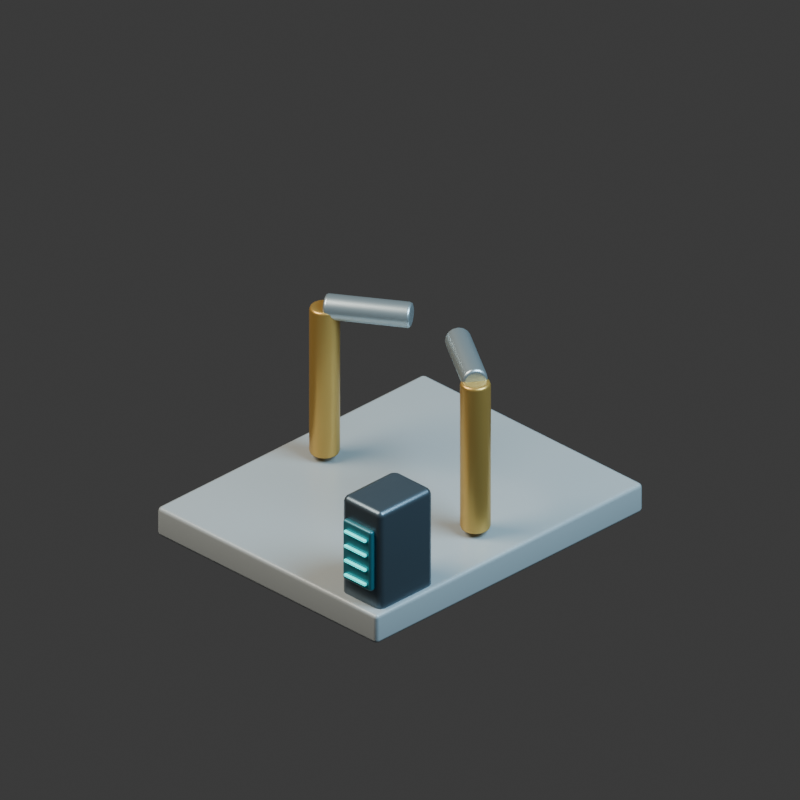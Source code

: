 # Source: repair-bay-work.blend  (saved by Blender 5.2.44; exported with 4.5.12 LTS)
import bpy
from mathutils import Matrix  # noqa: F401  (used for matrix-valued properties, if any)

bpy.ops.wm.read_factory_settings(use_empty=True)
scene = bpy.context.scene
scene.name = 'Scene'

# ---- collections
col_collection = bpy.data.collections.new('Collection'); scene.collection.children.link(col_collection)

# ---- materials (node trees are filled in below, after node groups)
mat_light_reinforced_concrete = bpy.data.materials.new('Light reinforced concrete')
mat_light_reinforced_concrete.diffuse_color = (0.38, 0.42, 0.44, 1.0)
mat_warm_brass_markings = bpy.data.materials.new('Warm brass markings')
mat_warm_brass_markings.diffuse_color = (0.62, 0.38, 0.1, 1.0)
mat_brushed_pale_titanium = bpy.data.materials.new('Brushed pale titanium')
mat_brushed_pale_titanium.diffuse_color = (0.5, 0.59, 0.63, 1.0)
mat_graphite_armored_steel = bpy.data.materials.new('Graphite armored steel')
mat_graphite_armored_steel.diffuse_color = (0.115, 0.155, 0.19, 1.0)
mat_deep_cyan_console_glass = bpy.data.materials.new('Deep cyan console glass')
mat_deep_cyan_console_glass.diffuse_color = (0.04, 0.2, 0.25, 1.0)
mat_teal_computing_light = bpy.data.materials.new('Teal computing light')
mat_teal_computing_light.diffuse_color = (0.04, 0.72, 0.7, 1.0)

# ---- material node trees
mat_light_reinforced_concrete.use_nodes = True; mat_light_reinforced_concrete.node_tree.nodes.clear()
_N = mat_light_reinforced_concrete.node_tree.nodes; _L = mat_light_reinforced_concrete.node_tree.links
n0 = _N.new('ShaderNodeBsdfPrincipled'); n0.name = 'Principled BSDF'; n0.location = (-200, 100)
n0.inputs[0].default_value = (0.38, 0.42, 0.44, 1.0)
n0.inputs[1].default_value = 0.08
n0.inputs[2].default_value = 0.35
n0.inputs[10].default_value = 0.005
n1 = _N.new('ShaderNodeOutputMaterial'); n1.name = 'Material Output'; n1.location = (200, 100)
_L.new(n0.outputs[0], n1.inputs[0])
n1.is_active_output = True
mat_warm_brass_markings.use_nodes = True; mat_warm_brass_markings.node_tree.nodes.clear()
_N = mat_warm_brass_markings.node_tree.nodes; _L = mat_warm_brass_markings.node_tree.links
n0 = _N.new('ShaderNodeBsdfPrincipled'); n0.name = 'Principled BSDF'; n0.location = (-200, 100)
n0.inputs[0].default_value = (0.62, 0.38, 0.1, 1.0)
n0.inputs[1].default_value = 0.7
n0.inputs[2].default_value = 0.35
n0.inputs[10].default_value = 0.005
n1 = _N.new('ShaderNodeOutputMaterial'); n1.name = 'Material Output'; n1.location = (200, 100)
_L.new(n0.outputs[0], n1.inputs[0])
n1.is_active_output = True
mat_brushed_pale_titanium.use_nodes = True; mat_brushed_pale_titanium.node_tree.nodes.clear()
_N = mat_brushed_pale_titanium.node_tree.nodes; _L = mat_brushed_pale_titanium.node_tree.links
n0 = _N.new('ShaderNodeBsdfPrincipled'); n0.name = 'Principled BSDF'; n0.location = (-200, 100)
n0.inputs[0].default_value = (0.5, 0.59, 0.63, 1.0)
n0.inputs[1].default_value = 0.8
n0.inputs[2].default_value = 0.35
n0.inputs[10].default_value = 0.005
n1 = _N.new('ShaderNodeOutputMaterial'); n1.name = 'Material Output'; n1.location = (200, 100)
_L.new(n0.outputs[0], n1.inputs[0])
n1.is_active_output = True
mat_graphite_armored_steel.use_nodes = True; mat_graphite_armored_steel.node_tree.nodes.clear()
_N = mat_graphite_armored_steel.node_tree.nodes; _L = mat_graphite_armored_steel.node_tree.links
n0 = _N.new('ShaderNodeBsdfPrincipled'); n0.name = 'Principled BSDF'; n0.location = (-200, 100)
n0.inputs[0].default_value = (0.115, 0.155, 0.19, 1.0)
n0.inputs[1].default_value = 0.75
n0.inputs[2].default_value = 0.35
n0.inputs[10].default_value = 0.005
n1 = _N.new('ShaderNodeOutputMaterial'); n1.name = 'Material Output'; n1.location = (200, 100)
_L.new(n0.outputs[0], n1.inputs[0])
n1.is_active_output = True
mat_deep_cyan_console_glass.use_nodes = True; mat_deep_cyan_console_glass.node_tree.nodes.clear()
_N = mat_deep_cyan_console_glass.node_tree.nodes; _L = mat_deep_cyan_console_glass.node_tree.links
n0 = _N.new('ShaderNodeBsdfPrincipled'); n0.name = 'Principled BSDF'; n0.location = (-200, 100)
n0.inputs[0].default_value = (0.04, 0.2, 0.25, 1.0)
n0.inputs[1].default_value = 0.35
n0.inputs[2].default_value = 0.35
n0.inputs[10].default_value = 0.005
n1 = _N.new('ShaderNodeOutputMaterial'); n1.name = 'Material Output'; n1.location = (200, 100)
_L.new(n0.outputs[0], n1.inputs[0])
n1.is_active_output = True
mat_teal_computing_light.use_nodes = True; mat_teal_computing_light.node_tree.nodes.clear()
_N = mat_teal_computing_light.node_tree.nodes; _L = mat_teal_computing_light.node_tree.links
n0 = _N.new('ShaderNodeBsdfPrincipled'); n0.name = 'Principled BSDF'; n0.location = (-200, 100)
n0.inputs[0].default_value = (0.04, 0.72, 0.7, 1.0)
n0.inputs[1].default_value = 0.45
n0.inputs[2].default_value = 0.35
n0.inputs[10].default_value = 0.005
n0.inputs[27].default_value = (0.04, 0.72, 0.7, 1.0)
n0.inputs[28].default_value = 1.56
n0.inputs[29].default_value = 1.56
n1 = _N.new('ShaderNodeOutputMaterial'); n1.name = 'Material Output'; n1.location = (200, 100)
_L.new(n0.outputs[0], n1.inputs[0])
n1.is_active_output = True

# ---- world
world_world = bpy.data.worlds.new('World'); scene.world = world_world
world_world.use_nodes = True; world_world.node_tree.nodes.clear()
_N = world_world.node_tree.nodes; _L = world_world.node_tree.links
n0 = _N.new('ShaderNodeOutputWorld'); n0.name = 'World Output'; n0.location = (200, 100)
n1 = _N.new('ShaderNodeBackground'); n1.name = 'Background'; n1.location = (-200, 100)
n1.inputs[0].default_value = (0.05088, 0.05088, 0.05088, 1.0)
_L.new(n1.outputs[0], n0.inputs[0])
n0.is_active_output = True
world_world.color = (0.17, 0.19, 0.22)
world_world.sun_shadow_jitter_overblur = 0.0

# ---- cameras
cam_camera_001 = bpy.data.cameras.new('Camera.001')
cam_camera_001.type = 'ORTHO'
cam_camera_001.ortho_scale = 3.6

# ---- lights
light_area = bpy.data.lights.new('Area', 'AREA')
light_area.color = (1.0, 0.9, 0.75)
light_area.energy = 800.0
light_area.shape = 'DISK'
light_area.size = 5.0
light_area.size_y = 1.0
light_area_001 = bpy.data.lights.new('Area.001', 'AREA')
light_area_001.color = (0.55, 0.82, 1.0)
light_area_001.energy = 650.0
light_area_001.shape = 'DISK'
light_area_001.size = 4.0
light_area_001.size_y = 1.0

# ---- meshes
me_cube_007 = bpy.data.meshes.new('Cube.007')
me_cube_007.from_pydata([(-0.7, -0.85, -0.075), (-0.7, -0.85, 0.075), (-0.7, 0.85, -0.075), (-0.7, 0.85, 0.075), (0.7, -0.85, -0.075), (0.7, -0.85, 0.075), (0.7, 0.85, -0.075), (0.7, 0.85, 0.075)], [], [(0, 1, 3, 2), (2, 3, 7, 6), (6, 7, 5, 4), (4, 5, 1, 0), (2, 6, 4, 0), (7, 3, 1, 5)])
_uv = me_cube_007.uv_layers.new(name='UVMap')
_uv.uv.foreach_set('vector', [0.375, 0.0, 0.625, 0.0, 0.625, 0.25, 0.375, 0.25, 0.375, 0.25, 0.625, 0.25, 0.625, 0.5, 0.375, 0.5, 0.375, 0.5, 0.625, 0.5, 0.625, 0.75, 0.375, 0.75, 0.375, 0.75, 0.625, 0.75, 0.625, 1.0, 0.375, 1.0, 0.125, 0.5, 0.375, 0.5, 0.375, 0.75, 0.125, 0.75, 0.625, 0.5, 0.875, 0.5, 0.875, 0.75, 0.625, 0.75])
me_cube_007.materials.append(mat_light_reinforced_concrete)
me_cube_007.update()
me_cylinder_006 = bpy.data.meshes.new('Cylinder.006')
me_cylinder_006.from_pydata([(0.0, 0.07, -0.38), (0.0, 0.07, 0.38), (0.02679, 0.06467, -0.38), (0.02679, 0.06467, 0.38), (0.0495, 0.0495, -0.38), (0.0495, 0.0495, 0.38), (0.06467, 0.02679, -0.38), (0.06467, 0.02679, 0.38), (0.07, 0.0, -0.38), (0.07, 0.0, 0.38), (0.06467, -0.02679, -0.38), (0.06467, -0.02679, 0.38), (0.0495, -0.0495, -0.38), (0.0495, -0.0495, 0.38), (0.02679, -0.06467, -0.38), (0.02679, -0.06467, 0.38), (0.0, -0.07, -0.38), (0.0, -0.07, 0.38), (-0.02679, -0.06467, -0.38), (-0.02679, -0.06467, 0.38), (-0.0495, -0.0495, -0.38), (-0.0495, -0.0495, 0.38), (-0.06467, -0.02679, -0.38), (-0.06467, -0.02679, 0.38), (-0.07, 0.0, -0.38), (-0.07, 0.0, 0.38), (-0.06467, 0.02679, -0.38), (-0.06467, 0.02679, 0.38), (-0.0495, 0.0495, -0.38), (-0.0495, 0.0495, 0.38), (-0.02679, 0.06467, -0.38), (-0.02679, 0.06467, 0.38)], [], [(0, 1, 3, 2), (2, 3, 5, 4), (4, 5, 7, 6), (6, 7, 9, 8), (8, 9, 11, 10), (10, 11, 13, 12), (12, 13, 15, 14), (14, 15, 17, 16), (16, 17, 19, 18), (18, 19, 21, 20), (20, 21, 23, 22), (22, 23, 25, 24), (24, 25, 27, 26), (26, 27, 29, 28), (3, 1, 31, 29, 27, 25, 23, 21, 19, 17, 15, 13, 11, 9, 7, 5), (28, 29, 31, 30), (30, 31, 1, 0), (0, 2, 4, 6, 8, 10, 12, 14, 16, 18, 20, 22, 24, 26, 28, 30)])
_uv = me_cylinder_006.uv_layers.new(name='UVMap')
_uv.uv.foreach_set('vector', [1.0, 0.5, 1.0, 1.0, 0.9375, 1.0, 0.9375, 0.5, 0.9375, 0.5, 0.9375, 1.0, 0.875, 1.0, 0.875, 0.5, 0.875, 0.5, 0.875, 1.0, 0.8125, 1.0, 0.8125, 0.5, 0.8125, 0.5, 0.8125, 1.0, 0.75, 1.0, 0.75, 0.5, 0.75, 0.5, 0.75, 1.0, 0.6875, 1.0, 0.6875, 0.5, 0.6875, 0.5, 0.6875, 1.0, 0.625, 1.0, 0.625, 0.5, 0.625, 0.5, 0.625, 1.0, 0.5625, 1.0, 0.5625, 0.5, 0.5625, 0.5, 0.5625, 1.0, 0.5, 1.0, 0.5, 0.5, 0.5, 0.5, 0.5, 1.0, 0.4375, 1.0, 0.4375, 0.5, 0.4375, 0.5, 0.4375, 1.0, 0.375, 1.0, 0.375, 0.5, 0.375, 0.5, 0.375, 1.0, 0.3125, 1.0, 0.3125, 0.5, 0.3125, 0.5, 0.3125, 1.0, 0.25, 1.0, 0.25, 0.5, 0.25, 0.5, 0.25, 1.0, 0.1875, 1.0, 0.1875, 0.5, 0.1875, 0.5, 0.1875, 1.0, 0.125, 1.0, 0.125, 0.5, 0.3418, 0.4717, 0.25, 0.49, 0.1582, 0.4717, 0.08029, 0.4197, 0.02827, 0.3418, 0.01, 0.25, 0.02827, 0.1582, 0.08029, 0.08029, 0.1582, 0.02827, 0.25, 0.01, 0.3418, 0.02827, 0.4197, 0.08029, 0.4717, 0.1582, 0.49, 0.25, 0.4717, 0.3418, 0.4197, 0.4197, 0.125, 0.5, 0.125, 1.0, 0.0625, 1.0, 0.0625, 0.5, 0.0625, 0.5, 0.0625, 1.0, 0.0, 1.0, 0.0, 0.5, 0.75, 0.49, 0.8418, 0.4717, 0.9197, 0.4197, 0.9717, 0.3418, 0.99, 0.25, 0.9717, 0.1582, 0.9197, 0.08029, 0.8418, 0.02827, 0.75, 0.01, 0.6582, 0.02827, 0.5803, 0.08029, 0.5283, 0.1582, 0.51, 0.25, 0.5283, 0.3418, 0.5803, 0.4197, 0.6582, 0.4717])
me_cylinder_006.materials.append(mat_warm_brass_markings)
me_cylinder_006.update()
me_cylinder_007 = bpy.data.meshes.new('Cylinder.007')
me_cylinder_007.from_pydata([(0.0, 0.06, -0.2008), (0.0, 0.06, 0.2008), (0.02296, 0.05543, -0.2008), (0.02296, 0.05543, 0.2008), (0.04243, 0.04243, -0.2008), (0.04243, 0.04243, 0.2008), (0.05543, 0.02296, -0.2008), (0.05543, 0.02296, 0.2008), (0.06, 0.0, -0.2008), (0.06, 0.0, 0.2008), (0.05543, -0.02296, -0.2008), (0.05543, -0.02296, 0.2008), (0.04243, -0.04243, -0.2008), (0.04243, -0.04243, 0.2008), (0.02296, -0.05543, -0.2008), (0.02296, -0.05543, 0.2008), (0.0, -0.06, -0.2008), (0.0, -0.06, 0.2008), (-0.02296, -0.05543, -0.2008), (-0.02296, -0.05543, 0.2008), (-0.04243, -0.04243, -0.2008), (-0.04243, -0.04243, 0.2008), (-0.05543, -0.02296, -0.2008), (-0.05543, -0.02296, 0.2008), (-0.06, 0.0, -0.2008), (-0.06, 0.0, 0.2008), (-0.05543, 0.02296, -0.2008), (-0.05543, 0.02296, 0.2008), (-0.04243, 0.04243, -0.2008), (-0.04243, 0.04243, 0.2008), (-0.02296, 0.05543, -0.2008), (-0.02296, 0.05543, 0.2008)], [], [(0, 1, 3, 2), (2, 3, 5, 4), (4, 5, 7, 6), (6, 7, 9, 8), (8, 9, 11, 10), (10, 11, 13, 12), (12, 13, 15, 14), (14, 15, 17, 16), (16, 17, 19, 18), (18, 19, 21, 20), (20, 21, 23, 22), (22, 23, 25, 24), (24, 25, 27, 26), (26, 27, 29, 28), (3, 1, 31, 29, 27, 25, 23, 21, 19, 17, 15, 13, 11, 9, 7, 5), (28, 29, 31, 30), (30, 31, 1, 0), (0, 2, 4, 6, 8, 10, 12, 14, 16, 18, 20, 22, 24, 26, 28, 30)])
_uv = me_cylinder_007.uv_layers.new(name='UVMap')
_uv.uv.foreach_set('vector', [1.0, 0.5, 1.0, 1.0, 0.9375, 1.0, 0.9375, 0.5, 0.9375, 0.5, 0.9375, 1.0, 0.875, 1.0, 0.875, 0.5, 0.875, 0.5, 0.875, 1.0, 0.8125, 1.0, 0.8125, 0.5, 0.8125, 0.5, 0.8125, 1.0, 0.75, 1.0, 0.75, 0.5, 0.75, 0.5, 0.75, 1.0, 0.6875, 1.0, 0.6875, 0.5, 0.6875, 0.5, 0.6875, 1.0, 0.625, 1.0, 0.625, 0.5, 0.625, 0.5, 0.625, 1.0, 0.5625, 1.0, 0.5625, 0.5, 0.5625, 0.5, 0.5625, 1.0, 0.5, 1.0, 0.5, 0.5, 0.5, 0.5, 0.5, 1.0, 0.4375, 1.0, 0.4375, 0.5, 0.4375, 0.5, 0.4375, 1.0, 0.375, 1.0, 0.375, 0.5, 0.375, 0.5, 0.375, 1.0, 0.3125, 1.0, 0.3125, 0.5, 0.3125, 0.5, 0.3125, 1.0, 0.25, 1.0, 0.25, 0.5, 0.25, 0.5, 0.25, 1.0, 0.1875, 1.0, 0.1875, 0.5, 0.1875, 0.5, 0.1875, 1.0, 0.125, 1.0, 0.125, 0.5, 0.3418, 0.4717, 0.25, 0.49, 0.1582, 0.4717, 0.08029, 0.4197, 0.02827, 0.3418, 0.01, 0.25, 0.02827, 0.1582, 0.08029, 0.08029, 0.1582, 0.02827, 0.25, 0.01, 0.3418, 0.02827, 0.4197, 0.08029, 0.4717, 0.1582, 0.49, 0.25, 0.4717, 0.3418, 0.4197, 0.4197, 0.125, 0.5, 0.125, 1.0, 0.0625, 1.0, 0.0625, 0.5, 0.0625, 0.5, 0.0625, 1.0, 0.0, 1.0, 0.0, 0.5, 0.75, 0.49, 0.8418, 0.4717, 0.9197, 0.4197, 0.9717, 0.3418, 0.99, 0.25, 0.9717, 0.1582, 0.9197, 0.08029, 0.8418, 0.02827, 0.75, 0.01, 0.6582, 0.02827, 0.5803, 0.08029, 0.5283, 0.1582, 0.51, 0.25, 0.5283, 0.3418, 0.5803, 0.4197, 0.6582, 0.4717])
me_cylinder_007.materials.append(mat_brushed_pale_titanium)
me_cylinder_007.update()
me_cylinder_008 = bpy.data.meshes.new('Cylinder.008')
me_cylinder_008.from_pydata([(0.0, 0.07, -0.38), (0.0, 0.07, 0.38), (0.02679, 0.06467, -0.38), (0.02679, 0.06467, 0.38), (0.0495, 0.0495, -0.38), (0.0495, 0.0495, 0.38), (0.06467, 0.02679, -0.38), (0.06467, 0.02679, 0.38), (0.07, 0.0, -0.38), (0.07, 0.0, 0.38), (0.06467, -0.02679, -0.38), (0.06467, -0.02679, 0.38), (0.0495, -0.0495, -0.38), (0.0495, -0.0495, 0.38), (0.02679, -0.06467, -0.38), (0.02679, -0.06467, 0.38), (0.0, -0.07, -0.38), (0.0, -0.07, 0.38), (-0.02679, -0.06467, -0.38), (-0.02679, -0.06467, 0.38), (-0.0495, -0.0495, -0.38), (-0.0495, -0.0495, 0.38), (-0.06467, -0.02679, -0.38), (-0.06467, -0.02679, 0.38), (-0.07, 0.0, -0.38), (-0.07, 0.0, 0.38), (-0.06467, 0.02679, -0.38), (-0.06467, 0.02679, 0.38), (-0.0495, 0.0495, -0.38), (-0.0495, 0.0495, 0.38), (-0.02679, 0.06467, -0.38), (-0.02679, 0.06467, 0.38)], [], [(0, 1, 3, 2), (2, 3, 5, 4), (4, 5, 7, 6), (6, 7, 9, 8), (8, 9, 11, 10), (10, 11, 13, 12), (12, 13, 15, 14), (14, 15, 17, 16), (16, 17, 19, 18), (18, 19, 21, 20), (20, 21, 23, 22), (22, 23, 25, 24), (24, 25, 27, 26), (26, 27, 29, 28), (3, 1, 31, 29, 27, 25, 23, 21, 19, 17, 15, 13, 11, 9, 7, 5), (28, 29, 31, 30), (30, 31, 1, 0), (0, 2, 4, 6, 8, 10, 12, 14, 16, 18, 20, 22, 24, 26, 28, 30)])
_uv = me_cylinder_008.uv_layers.new(name='UVMap')
_uv.uv.foreach_set('vector', [1.0, 0.5, 1.0, 1.0, 0.9375, 1.0, 0.9375, 0.5, 0.9375, 0.5, 0.9375, 1.0, 0.875, 1.0, 0.875, 0.5, 0.875, 0.5, 0.875, 1.0, 0.8125, 1.0, 0.8125, 0.5, 0.8125, 0.5, 0.8125, 1.0, 0.75, 1.0, 0.75, 0.5, 0.75, 0.5, 0.75, 1.0, 0.6875, 1.0, 0.6875, 0.5, 0.6875, 0.5, 0.6875, 1.0, 0.625, 1.0, 0.625, 0.5, 0.625, 0.5, 0.625, 1.0, 0.5625, 1.0, 0.5625, 0.5, 0.5625, 0.5, 0.5625, 1.0, 0.5, 1.0, 0.5, 0.5, 0.5, 0.5, 0.5, 1.0, 0.4375, 1.0, 0.4375, 0.5, 0.4375, 0.5, 0.4375, 1.0, 0.375, 1.0, 0.375, 0.5, 0.375, 0.5, 0.375, 1.0, 0.3125, 1.0, 0.3125, 0.5, 0.3125, 0.5, 0.3125, 1.0, 0.25, 1.0, 0.25, 0.5, 0.25, 0.5, 0.25, 1.0, 0.1875, 1.0, 0.1875, 0.5, 0.1875, 0.5, 0.1875, 1.0, 0.125, 1.0, 0.125, 0.5, 0.3418, 0.4717, 0.25, 0.49, 0.1582, 0.4717, 0.08029, 0.4197, 0.02827, 0.3418, 0.01, 0.25, 0.02827, 0.1582, 0.08029, 0.08029, 0.1582, 0.02827, 0.25, 0.01, 0.3418, 0.02827, 0.4197, 0.08029, 0.4717, 0.1582, 0.49, 0.25, 0.4717, 0.3418, 0.4197, 0.4197, 0.125, 0.5, 0.125, 1.0, 0.0625, 1.0, 0.0625, 0.5, 0.0625, 0.5, 0.0625, 1.0, 0.0, 1.0, 0.0, 0.5, 0.75, 0.49, 0.8418, 0.4717, 0.9197, 0.4197, 0.9717, 0.3418, 0.99, 0.25, 0.9717, 0.1582, 0.9197, 0.08029, 0.8418, 0.02827, 0.75, 0.01, 0.6582, 0.02827, 0.5803, 0.08029, 0.5283, 0.1582, 0.51, 0.25, 0.5283, 0.3418, 0.5803, 0.4197, 0.6582, 0.4717])
me_cylinder_008.materials.append(mat_warm_brass_markings)
me_cylinder_008.update()
me_cylinder_009 = bpy.data.meshes.new('Cylinder.009')
me_cylinder_009.from_pydata([(0.0, 0.06, -0.2008), (0.0, 0.06, 0.2008), (0.02296, 0.05543, -0.2008), (0.02296, 0.05543, 0.2008), (0.04243, 0.04243, -0.2008), (0.04243, 0.04243, 0.2008), (0.05543, 0.02296, -0.2008), (0.05543, 0.02296, 0.2008), (0.06, 0.0, -0.2008), (0.06, 0.0, 0.2008), (0.05543, -0.02296, -0.2008), (0.05543, -0.02296, 0.2008), (0.04243, -0.04243, -0.2008), (0.04243, -0.04243, 0.2008), (0.02296, -0.05543, -0.2008), (0.02296, -0.05543, 0.2008), (0.0, -0.06, -0.2008), (0.0, -0.06, 0.2008), (-0.02296, -0.05543, -0.2008), (-0.02296, -0.05543, 0.2008), (-0.04243, -0.04243, -0.2008), (-0.04243, -0.04243, 0.2008), (-0.05543, -0.02296, -0.2008), (-0.05543, -0.02296, 0.2008), (-0.06, 0.0, -0.2008), (-0.06, 0.0, 0.2008), (-0.05543, 0.02296, -0.2008), (-0.05543, 0.02296, 0.2008), (-0.04243, 0.04243, -0.2008), (-0.04243, 0.04243, 0.2008), (-0.02296, 0.05543, -0.2008), (-0.02296, 0.05543, 0.2008)], [], [(0, 1, 3, 2), (2, 3, 5, 4), (4, 5, 7, 6), (6, 7, 9, 8), (8, 9, 11, 10), (10, 11, 13, 12), (12, 13, 15, 14), (14, 15, 17, 16), (16, 17, 19, 18), (18, 19, 21, 20), (20, 21, 23, 22), (22, 23, 25, 24), (24, 25, 27, 26), (26, 27, 29, 28), (3, 1, 31, 29, 27, 25, 23, 21, 19, 17, 15, 13, 11, 9, 7, 5), (28, 29, 31, 30), (30, 31, 1, 0), (0, 2, 4, 6, 8, 10, 12, 14, 16, 18, 20, 22, 24, 26, 28, 30)])
_uv = me_cylinder_009.uv_layers.new(name='UVMap')
_uv.uv.foreach_set('vector', [1.0, 0.5, 1.0, 1.0, 0.9375, 1.0, 0.9375, 0.5, 0.9375, 0.5, 0.9375, 1.0, 0.875, 1.0, 0.875, 0.5, 0.875, 0.5, 0.875, 1.0, 0.8125, 1.0, 0.8125, 0.5, 0.8125, 0.5, 0.8125, 1.0, 0.75, 1.0, 0.75, 0.5, 0.75, 0.5, 0.75, 1.0, 0.6875, 1.0, 0.6875, 0.5, 0.6875, 0.5, 0.6875, 1.0, 0.625, 1.0, 0.625, 0.5, 0.625, 0.5, 0.625, 1.0, 0.5625, 1.0, 0.5625, 0.5, 0.5625, 0.5, 0.5625, 1.0, 0.5, 1.0, 0.5, 0.5, 0.5, 0.5, 0.5, 1.0, 0.4375, 1.0, 0.4375, 0.5, 0.4375, 0.5, 0.4375, 1.0, 0.375, 1.0, 0.375, 0.5, 0.375, 0.5, 0.375, 1.0, 0.3125, 1.0, 0.3125, 0.5, 0.3125, 0.5, 0.3125, 1.0, 0.25, 1.0, 0.25, 0.5, 0.25, 0.5, 0.25, 1.0, 0.1875, 1.0, 0.1875, 0.5, 0.1875, 0.5, 0.1875, 1.0, 0.125, 1.0, 0.125, 0.5, 0.3418, 0.4717, 0.25, 0.49, 0.1582, 0.4717, 0.08029, 0.4197, 0.02827, 0.3418, 0.01, 0.25, 0.02827, 0.1582, 0.08029, 0.08029, 0.1582, 0.02827, 0.25, 0.01, 0.3418, 0.02827, 0.4197, 0.08029, 0.4717, 0.1582, 0.49, 0.25, 0.4717, 0.3418, 0.4197, 0.4197, 0.125, 0.5, 0.125, 1.0, 0.0625, 1.0, 0.0625, 0.5, 0.0625, 0.5, 0.0625, 1.0, 0.0, 1.0, 0.0, 0.5, 0.75, 0.49, 0.8418, 0.4717, 0.9197, 0.4197, 0.9717, 0.3418, 0.99, 0.25, 0.9717, 0.1582, 0.9197, 0.08029, 0.8418, 0.02827, 0.75, 0.01, 0.6582, 0.02827, 0.5803, 0.08029, 0.5283, 0.1582, 0.51, 0.25, 0.5283, 0.3418, 0.5803, 0.4197, 0.6582, 0.4717])
me_cylinder_009.materials.append(mat_brushed_pale_titanium)
me_cylinder_009.update()
me_cube_008 = bpy.data.meshes.new('Cube.008')
me_cube_008.from_pydata([(-0.125, -0.17, -0.275), (-0.125, -0.17, 0.275), (-0.125, 0.17, -0.275), (-0.125, 0.17, 0.275), (0.125, -0.17, -0.275), (0.125, -0.17, 0.275), (0.125, 0.17, -0.275), (0.125, 0.17, 0.275)], [], [(0, 1, 3, 2), (2, 3, 7, 6), (6, 7, 5, 4), (4, 5, 1, 0), (2, 6, 4, 0), (7, 3, 1, 5)])
_uv = me_cube_008.uv_layers.new(name='UVMap')
_uv.uv.foreach_set('vector', [0.375, 0.0, 0.625, 0.0, 0.625, 0.25, 0.375, 0.25, 0.375, 0.25, 0.625, 0.25, 0.625, 0.5, 0.375, 0.5, 0.375, 0.5, 0.625, 0.5, 0.625, 0.75, 0.375, 0.75, 0.375, 0.75, 0.625, 0.75, 0.625, 1.0, 0.375, 1.0, 0.125, 0.5, 0.375, 0.5, 0.375, 0.75, 0.125, 0.75, 0.625, 0.5, 0.875, 0.5, 0.875, 0.75, 0.625, 0.75])
me_cube_008.materials.append(mat_graphite_armored_steel)
me_cube_008.update()
me_cube_009 = bpy.data.meshes.new('Cube.009')
me_cube_009.from_pydata([(-0.09, -0.0175, -0.155), (-0.09, -0.0175, 0.155), (-0.09, 0.0175, -0.155), (-0.09, 0.0175, 0.155), (0.09, -0.0175, -0.155), (0.09, -0.0175, 0.155), (0.09, 0.0175, -0.155), (0.09, 0.0175, 0.155)], [], [(0, 1, 3, 2), (2, 3, 7, 6), (6, 7, 5, 4), (4, 5, 1, 0), (2, 6, 4, 0), (7, 3, 1, 5)])
_uv = me_cube_009.uv_layers.new(name='UVMap')
_uv.uv.foreach_set('vector', [0.375, 0.0, 0.625, 0.0, 0.625, 0.25, 0.375, 0.25, 0.375, 0.25, 0.625, 0.25, 0.625, 0.5, 0.375, 0.5, 0.375, 0.5, 0.625, 0.5, 0.625, 0.75, 0.375, 0.75, 0.375, 0.75, 0.625, 0.75, 0.625, 1.0, 0.375, 1.0, 0.125, 0.5, 0.375, 0.5, 0.375, 0.75, 0.125, 0.75, 0.625, 0.5, 0.875, 0.5, 0.875, 0.75, 0.625, 0.75])
me_cube_009.materials.append(mat_deep_cyan_console_glass)
me_cube_009.update()
me_cube_010 = bpy.data.meshes.new('Cube.010')
me_cube_010.from_pydata([(-0.0675, -0.0075, -0.007), (-0.0675, -0.0075, 0.007), (-0.0675, 0.0075, -0.007), (-0.0675, 0.0075, 0.007), (0.0675, -0.0075, -0.007), (0.0675, -0.0075, 0.007), (0.0675, 0.0075, -0.007), (0.0675, 0.0075, 0.007)], [], [(0, 1, 3, 2), (2, 3, 7, 6), (6, 7, 5, 4), (4, 5, 1, 0), (2, 6, 4, 0), (7, 3, 1, 5)])
_uv = me_cube_010.uv_layers.new(name='UVMap')
_uv.uv.foreach_set('vector', [0.375, 0.0, 0.625, 0.0, 0.625, 0.25, 0.375, 0.25, 0.375, 0.25, 0.625, 0.25, 0.625, 0.5, 0.375, 0.5, 0.375, 0.5, 0.625, 0.5, 0.625, 0.75, 0.375, 0.75, 0.375, 0.75, 0.625, 0.75, 0.625, 1.0, 0.375, 1.0, 0.125, 0.5, 0.375, 0.5, 0.375, 0.75, 0.125, 0.75, 0.625, 0.5, 0.875, 0.5, 0.875, 0.75, 0.625, 0.75])
me_cube_010.materials.append(mat_teal_computing_light)
me_cube_010.update()
me_cube_011 = bpy.data.meshes.new('Cube.011')
me_cube_011.from_pydata([(-0.0675, -0.0075, -0.007), (-0.0675, -0.0075, 0.007), (-0.0675, 0.0075, -0.007), (-0.0675, 0.0075, 0.007), (0.0675, -0.0075, -0.007), (0.0675, -0.0075, 0.007), (0.0675, 0.0075, -0.007), (0.0675, 0.0075, 0.007)], [], [(0, 1, 3, 2), (2, 3, 7, 6), (6, 7, 5, 4), (4, 5, 1, 0), (2, 6, 4, 0), (7, 3, 1, 5)])
_uv = me_cube_011.uv_layers.new(name='UVMap')
_uv.uv.foreach_set('vector', [0.375, 0.0, 0.625, 0.0, 0.625, 0.25, 0.375, 0.25, 0.375, 0.25, 0.625, 0.25, 0.625, 0.5, 0.375, 0.5, 0.375, 0.5, 0.625, 0.5, 0.625, 0.75, 0.375, 0.75, 0.375, 0.75, 0.625, 0.75, 0.625, 1.0, 0.375, 1.0, 0.125, 0.5, 0.375, 0.5, 0.375, 0.75, 0.125, 0.75, 0.625, 0.5, 0.875, 0.5, 0.875, 0.75, 0.625, 0.75])
me_cube_011.materials.append(mat_teal_computing_light)
me_cube_011.update()
me_cube_012 = bpy.data.meshes.new('Cube.012')
me_cube_012.from_pydata([(-0.0675, -0.0075, -0.007), (-0.0675, -0.0075, 0.007), (-0.0675, 0.0075, -0.007), (-0.0675, 0.0075, 0.007), (0.0675, -0.0075, -0.007), (0.0675, -0.0075, 0.007), (0.0675, 0.0075, -0.007), (0.0675, 0.0075, 0.007)], [], [(0, 1, 3, 2), (2, 3, 7, 6), (6, 7, 5, 4), (4, 5, 1, 0), (2, 6, 4, 0), (7, 3, 1, 5)])
_uv = me_cube_012.uv_layers.new(name='UVMap')
_uv.uv.foreach_set('vector', [0.375, 0.0, 0.625, 0.0, 0.625, 0.25, 0.375, 0.25, 0.375, 0.25, 0.625, 0.25, 0.625, 0.5, 0.375, 0.5, 0.375, 0.5, 0.625, 0.5, 0.625, 0.75, 0.375, 0.75, 0.375, 0.75, 0.625, 0.75, 0.625, 1.0, 0.375, 1.0, 0.125, 0.5, 0.375, 0.5, 0.375, 0.75, 0.125, 0.75, 0.625, 0.5, 0.875, 0.5, 0.875, 0.75, 0.625, 0.75])
me_cube_012.materials.append(mat_teal_computing_light)
me_cube_012.update()
me_cube_013 = bpy.data.meshes.new('Cube.013')
me_cube_013.from_pydata([(-0.0675, -0.0075, -0.007), (-0.0675, -0.0075, 0.007), (-0.0675, 0.0075, -0.007), (-0.0675, 0.0075, 0.007), (0.0675, -0.0075, -0.007), (0.0675, -0.0075, 0.007), (0.0675, 0.0075, -0.007), (0.0675, 0.0075, 0.007)], [], [(0, 1, 3, 2), (2, 3, 7, 6), (6, 7, 5, 4), (4, 5, 1, 0), (2, 6, 4, 0), (7, 3, 1, 5)])
_uv = me_cube_013.uv_layers.new(name='UVMap')
_uv.uv.foreach_set('vector', [0.375, 0.0, 0.625, 0.0, 0.625, 0.25, 0.375, 0.25, 0.375, 0.25, 0.625, 0.25, 0.625, 0.5, 0.375, 0.5, 0.375, 0.5, 0.625, 0.5, 0.625, 0.75, 0.375, 0.75, 0.375, 0.75, 0.625, 0.75, 0.625, 1.0, 0.375, 1.0, 0.125, 0.5, 0.375, 0.5, 0.375, 0.75, 0.125, 0.75, 0.625, 0.5, 0.875, 0.5, 0.875, 0.75, 0.625, 0.75])
me_cube_013.materials.append(mat_teal_computing_light)
me_cube_013.update()

# ---- objects
ob_camera = bpy.data.objects.new('Camera', cam_camera_001)
ob_key = bpy.data.objects.new('key', light_area)
ob_fill = bpy.data.objects.new('fill', light_area_001)
ob_maintenance_pad = bpy.data.objects.new('maintenance pad', me_cube_007)
ob_repair_arm = bpy.data.objects.new('repair arm', me_cylinder_006)
ob_repair_tool = bpy.data.objects.new('repair tool', me_cylinder_007)
ob_repair_arm_001 = bpy.data.objects.new('repair arm.001', me_cylinder_008)
ob_repair_tool_001 = bpy.data.objects.new('repair tool.001', me_cylinder_009)
ob_service_locker = bpy.data.objects.new('service locker', me_cube_008)
ob_glowing_status_panel = bpy.data.objects.new('glowing status panel', me_cube_009)
ob_telemetry_line = bpy.data.objects.new('telemetry line', me_cube_010)
ob_telemetry_line_001 = bpy.data.objects.new('telemetry line.001', me_cube_011)
ob_telemetry_line_002 = bpy.data.objects.new('telemetry line.002', me_cube_012)
ob_telemetry_line_003 = bpy.data.objects.new('telemetry line.003', me_cube_013)
ob_repair_bay_assembly = bpy.data.objects.new('repair-bay assembly', None)
ob_working_articulated_tool = bpy.data.objects.new('working articulated tool', None)

# ---- transforms, parenting, visibility, modifiers, constraints
ob_camera.location = (6.0, -6.0, 5.549)
ob_camera.rotation_euler = (1.047, -4.408e-08, 0.7854)
ob_key.location = (-3.0, -4.0, 7.0)
ob_key.rotation_euler = (0.6557, -8.637e-08, -0.6435)
ob_fill.location = (4.0, 1.0, 5.0)
ob_fill.rotation_euler = (0.7417, -3.311e-08, 1.816)
ob_maintenance_pad.parent = ob_repair_bay_assembly
ob_maintenance_pad.location = (0.0, 0.0, 0.08)
_m = ob_maintenance_pad.modifiers.new('machined rounded edges', 'BEVEL')
_m.width = 0.02
_m.width_pct = 0.02
_m.segments = 2
_m = ob_maintenance_pad.modifiers.new('weighted normals', 'WEIGHTED_NORMAL')
ob_repair_arm.parent = ob_repair_bay_assembly
ob_repair_arm.location = (-0.48, 0.0, 0.56)
ob_repair_arm.rotation_euler = (0.0, -0.0, -3.142)
_m = ob_repair_arm.modifiers.new('machined rounded edges', 'BEVEL')
_m.width = 0.015
_m.width_pct = 0.015
_m.segments = 2
_m = ob_repair_arm.modifiers.new('weighted normals', 'WEIGHTED_NORMAL')
ob_repair_tool.parent = ob_working_articulated_tool
ob_repair_tool.location = (-0.312, 0.11, -0.01)
ob_repair_tool.rotation_euler = (1.571, -7.115e-08, 2.151)
_m = ob_repair_tool.modifiers.new('machined rounded edges', 'BEVEL')
_m.width = 0.015
_m.width_pct = 0.015
_m.segments = 2
_m = ob_repair_tool.modifiers.new('weighted normals', 'WEIGHTED_NORMAL')
ob_repair_arm_001.parent = ob_repair_bay_assembly
ob_repair_arm_001.location = (0.48, 0.0, 0.56)
ob_repair_arm_001.rotation_euler = (0.0, -0.0, -3.142)
_m = ob_repair_arm_001.modifiers.new('machined rounded edges', 'BEVEL')
_m.width = 0.015
_m.width_pct = 0.015
_m.segments = 2
_m = ob_repair_arm_001.modifiers.new('weighted normals', 'WEIGHTED_NORMAL')
ob_repair_tool_001.parent = ob_working_articulated_tool
ob_repair_tool_001.location = (0.312, 0.11, -0.01)
ob_repair_tool_001.rotation_euler = (1.571, 7.115e-08, -2.151)
_m = ob_repair_tool_001.modifiers.new('machined rounded edges', 'BEVEL')
_m.width = 0.015
_m.width_pct = 0.015
_m.segments = 2
_m = ob_repair_tool_001.modifiers.new('weighted normals', 'WEIGHTED_NORMAL')
ob_service_locker.parent = ob_repair_bay_assembly
ob_service_locker.location = (0.55, -0.63, 0.38)
_m = ob_service_locker.modifiers.new('machined rounded edges', 'BEVEL')
_m.width = 0.03
_m.width_pct = 0.03
_m.segments = 2
_m = ob_service_locker.modifiers.new('weighted normals', 'WEIGHTED_NORMAL')
ob_glowing_status_panel.parent = ob_repair_bay_assembly
ob_glowing_status_panel.location = (0.55, -0.81, 0.4)
_m = ob_glowing_status_panel.modifiers.new('machined rounded edges', 'BEVEL')
_m.width = 0.012
_m.width_pct = 0.012
_m.segments = 2
_m = ob_glowing_status_panel.modifiers.new('weighted normals', 'WEIGHTED_NORMAL')
ob_telemetry_line.parent = ob_repair_bay_assembly
ob_telemetry_line.location = (0.55, -0.835, 0.28)
_m = ob_telemetry_line.modifiers.new('machined rounded edges', 'BEVEL')
_m.width = 0.004
_m.width_pct = 0.004
_m.segments = 2
_m = ob_telemetry_line.modifiers.new('weighted normals', 'WEIGHTED_NORMAL')
ob_telemetry_line_001.parent = ob_repair_bay_assembly
ob_telemetry_line_001.location = (0.55, -0.835, 0.355)
_m = ob_telemetry_line_001.modifiers.new('machined rounded edges', 'BEVEL')
_m.width = 0.004
_m.width_pct = 0.004
_m.segments = 2
_m = ob_telemetry_line_001.modifiers.new('weighted normals', 'WEIGHTED_NORMAL')
ob_telemetry_line_002.parent = ob_repair_bay_assembly
ob_telemetry_line_002.location = (0.55, -0.835, 0.43)
_m = ob_telemetry_line_002.modifiers.new('machined rounded edges', 'BEVEL')
_m.width = 0.004
_m.width_pct = 0.004
_m.segments = 2
_m = ob_telemetry_line_002.modifiers.new('weighted normals', 'WEIGHTED_NORMAL')
ob_telemetry_line_003.parent = ob_repair_bay_assembly
ob_telemetry_line_003.location = (0.55, -0.835, 0.505)
_m = ob_telemetry_line_003.modifiers.new('machined rounded edges', 'BEVEL')
_m.width = 0.004
_m.width_pct = 0.004
_m.segments = 2
_m = ob_telemetry_line_003.modifiers.new('weighted normals', 'WEIGHTED_NORMAL')
ob_repair_bay_assembly.location = (0.0, 0.0, 0.0)
ob_working_articulated_tool.parent = ob_repair_bay_assembly
ob_working_articulated_tool.location = (0.0, 0.0, 0.95)

# ---- collection membership
col_collection.objects.link(ob_camera)
col_collection.objects.link(ob_key)
col_collection.objects.link(ob_fill)
col_collection.objects.link(ob_maintenance_pad)
col_collection.objects.link(ob_repair_arm)
col_collection.objects.link(ob_repair_tool)
col_collection.objects.link(ob_repair_arm_001)
col_collection.objects.link(ob_repair_tool_001)
col_collection.objects.link(ob_service_locker)
col_collection.objects.link(ob_glowing_status_panel)
col_collection.objects.link(ob_telemetry_line)
col_collection.objects.link(ob_telemetry_line_001)
col_collection.objects.link(ob_telemetry_line_002)
col_collection.objects.link(ob_telemetry_line_003)
col_collection.objects.link(ob_repair_bay_assembly)
col_collection.objects.link(ob_working_articulated_tool)

# ---- scene / render settings (as saved in the file)
scene.camera = ob_camera
scene.frame_start = 1; scene.frame_end = 9; scene.frame_set(1)
scene.render.engine = 'CYCLES'
scene.render.resolution_x = 384
scene.render.resolution_y = 384
scene.render.fps = 8
scene.render.film_transparent = True
scene.render.bake_bias = 0.0
scene.render.bake_samples = 0
scene.render.compositor_device = 'GPU'
scene.cycles.samples = 12
scene.eevee.use_volume_custom_range = False
scene.eevee.fast_gi_thickness_near = 0.1
scene.eevee.fast_gi_thickness_far = 0.0
scene.eevee.ray_tracing_options.screen_trace_thickness = 0.1
bpy.context.view_layer.update()
